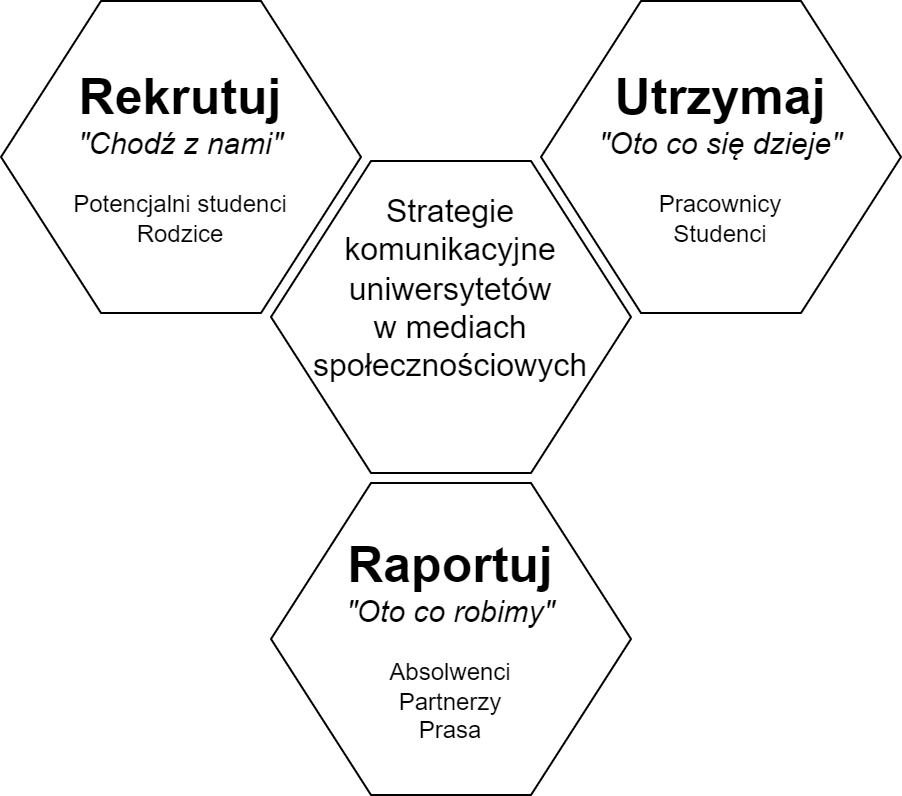

The diagram above was exported from draw.io. Its source (the exported page's mxGraphModel, read from the mxfile embedded in the PNG):
<mxGraphModel dx="1992" dy="1245" grid="1" gridSize="10" guides="1" tooltips="1" connect="1" arrows="1" fold="1" page="1" pageScale="1" pageWidth="827" pageHeight="1169" math="0" shadow="0">
  <root>
    <mxCell id="0" />
    <mxCell id="1" parent="0" />
    <mxCell id="whOgMQIQbeaKbzkhpNVu-1" value="&lt;font style=&quot;&quot;&gt;&lt;b style=&quot;font-size: 25px;&quot;&gt;Rekrutuj&lt;/b&gt;&lt;br&gt;&lt;font size=&quot;1&quot; style=&quot;&quot;&gt;&lt;i style=&quot;font-size: 15px;&quot;&gt;&quot;Chodź z nami&quot;&lt;br&gt;&lt;/i&gt;&lt;/font&gt;&lt;br&gt;Potencjalni studenci&lt;br&gt;Rodzice&lt;br&gt;&lt;/font&gt;" style="shape=hexagon;perimeter=hexagonPerimeter2;whiteSpace=wrap;html=1;fixedSize=1;size=50;aspect=fixed;" vertex="1" parent="1">
      <mxGeometry width="180" height="156" as="geometry" />
    </mxCell>
    <mxCell id="whOgMQIQbeaKbzkhpNVu-2" value="&lt;font style=&quot;&quot;&gt;&lt;b style=&quot;font-size: 25px;&quot;&gt;Utrzymaj&lt;/b&gt;&lt;br&gt;&lt;font size=&quot;1&quot; style=&quot;&quot;&gt;&lt;i style=&quot;font-size: 15px;&quot;&gt;&quot;Oto co się dzieje&quot;&lt;br&gt;&lt;/i&gt;&lt;/font&gt;&lt;br&gt;Pracownicy&lt;br&gt;Studenci&lt;br&gt;&lt;/font&gt;" style="shape=hexagon;perimeter=hexagonPerimeter2;whiteSpace=wrap;html=1;fixedSize=1;size=50;aspect=fixed;" vertex="1" parent="1">
      <mxGeometry x="270" width="180" height="156" as="geometry" />
    </mxCell>
    <mxCell id="whOgMQIQbeaKbzkhpNVu-3" value="&lt;font style=&quot;&quot;&gt;&lt;b style=&quot;font-size: 25px;&quot;&gt;Raportuj&lt;/b&gt;&lt;br&gt;&lt;font size=&quot;1&quot; style=&quot;&quot;&gt;&lt;i style=&quot;font-size: 15px;&quot;&gt;&quot;Oto co robimy&quot;&lt;br&gt;&lt;/i&gt;&lt;/font&gt;&lt;br&gt;Absolwenci&lt;br&gt;Partnerzy&lt;br&gt;Prasa&lt;br&gt;&lt;/font&gt;" style="shape=hexagon;perimeter=hexagonPerimeter2;whiteSpace=wrap;html=1;fixedSize=1;size=50;aspect=fixed;" vertex="1" parent="1">
      <mxGeometry x="135" y="241" width="180" height="156" as="geometry" />
    </mxCell>
    <mxCell id="whOgMQIQbeaKbzkhpNVu-4" value="&lt;font style=&quot;&quot;&gt;&lt;font style=&quot;font-size: 16px;&quot;&gt;Strategie &lt;br&gt;komunikacyjne uniwersytetów &lt;br&gt;w mediach społecznościowych&lt;br&gt;&lt;/font&gt;&lt;br&gt;&lt;br&gt;&lt;/font&gt;" style="shape=hexagon;perimeter=hexagonPerimeter2;whiteSpace=wrap;html=1;fixedSize=1;size=50;aspect=fixed;" vertex="1" parent="1">
      <mxGeometry x="135" y="80" width="180" height="156" as="geometry" />
    </mxCell>
  </root>
</mxGraphModel>